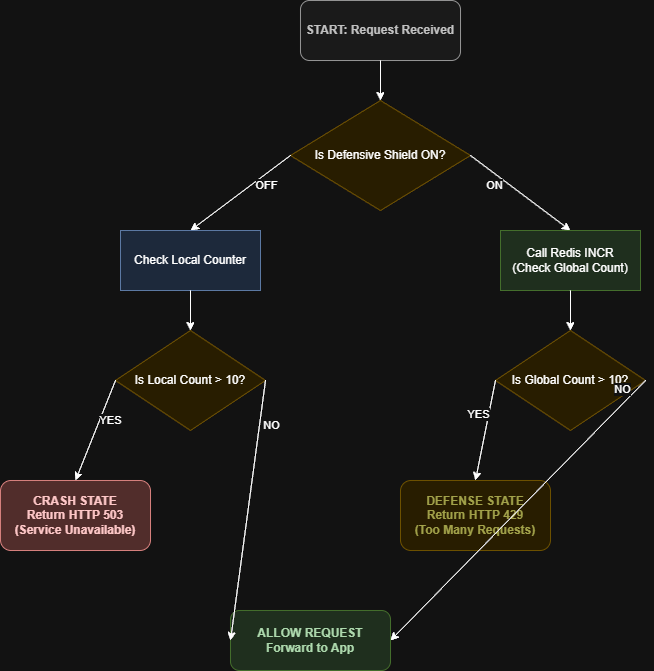

The diagram above was exported from draw.io. Its source (the exported page's mxGraphModel, read from the mxfile embedded in the PNG):
<mxGraphModel dx="1542" dy="855" grid="1" gridSize="10" guides="1" tooltips="1" connect="1" arrows="1" fold="1" page="1" pageScale="1" pageWidth="850" pageHeight="1100" math="0" shadow="0">
  <root>
    <mxCell id="0" />
    <mxCell id="1" parent="0" />
    <mxCell id="VQDteqUjFW4mD9h1EwCn-1" parent="1" style="rounded=1;whiteSpace=wrap;html=1;fillColor=#f5f5f5;fontColor=#333333;strokeColor=#666666;fontStyle=1" value="START: Request Received" vertex="1">
      <mxGeometry height="60" width="160" x="340" y="40" as="geometry" />
    </mxCell>
    <mxCell id="VQDteqUjFW4mD9h1EwCn-2" parent="1" style="rhombus;whiteSpace=wrap;html=1;fillColor=#fff2cc;strokeColor=#d6b656;" value="Is Defensive Shield ON?" vertex="1">
      <mxGeometry height="110" width="180" x="330" y="140" as="geometry" />
    </mxCell>
    <mxCell id="VQDteqUjFW4mD9h1EwCn-3" parent="1" style="rounded=0;whiteSpace=wrap;html=1;fillColor=#dae8fc;strokeColor=#6c8ebf;" value="Check Local Counter" vertex="1">
      <mxGeometry height="60" width="140" x="160" y="270" as="geometry" />
    </mxCell>
    <mxCell id="VQDteqUjFW4mD9h1EwCn-4" parent="1" style="rounded=0;whiteSpace=wrap;html=1;fillColor=#d5e8d4;strokeColor=#82b366;" value="Call Redis INCR&lt;br&gt;(Check Global Count)" vertex="1">
      <mxGeometry height="60" width="140" x="540" y="270" as="geometry" />
    </mxCell>
    <mxCell id="VQDteqUjFW4mD9h1EwCn-5" parent="1" style="rhombus;whiteSpace=wrap;html=1;fillColor=#fff2cc;strokeColor=#d6b656;" value="Is Local Count &amp;gt; 10?" vertex="1">
      <mxGeometry height="100" width="150" x="155" y="370" as="geometry" />
    </mxCell>
    <mxCell id="VQDteqUjFW4mD9h1EwCn-6" parent="1" style="rhombus;whiteSpace=wrap;html=1;fillColor=#fff2cc;strokeColor=#d6b656;" value="Is Global Count &amp;gt; 10?" vertex="1">
      <mxGeometry height="100" width="150" x="535" y="370" as="geometry" />
    </mxCell>
    <mxCell id="VQDteqUjFW4mD9h1EwCn-7" parent="1" style="rounded=1;whiteSpace=wrap;html=1;fillColor=#f8cecc;strokeColor=#b85450;fontColor=#660000;fontStyle=1" value="CRASH STATE&lt;br&gt;Return HTTP 503&lt;br&gt;(Service Unavailable)" vertex="1">
      <mxGeometry height="70" width="150" x="40" y="520" as="geometry" />
    </mxCell>
    <mxCell id="VQDteqUjFW4mD9h1EwCn-8" parent="1" style="rounded=1;whiteSpace=wrap;html=1;fillColor=#fff2cc;strokeColor=#d6b656;fontColor=#666600;fontStyle=1" value="DEFENSE STATE&lt;br&gt;Return HTTP 429&lt;br&gt;(Too Many Requests)" vertex="1">
      <mxGeometry height="70" width="150" x="440" y="520" as="geometry" />
    </mxCell>
    <mxCell id="VQDteqUjFW4mD9h1EwCn-9" parent="1" style="rounded=1;whiteSpace=wrap;html=1;fillColor=#d5e8d4;strokeColor=#82b366;fontColor=#003300;fontStyle=1" value="ALLOW REQUEST&lt;br&gt;Forward to App" vertex="1">
      <mxGeometry height="60" width="160" x="270" y="650" as="geometry" />
    </mxCell>
    <mxCell id="VQDteqUjFW4mD9h1EwCn-10" edge="1" parent="1" source="VQDteqUjFW4mD9h1EwCn-1" style="endArrow=classic;html=1;exitX=0.5;exitY=1;exitDx=0;exitDy=0;entryX=0.5;entryY=0;entryDx=0;entryDy=0;" target="VQDteqUjFW4mD9h1EwCn-2" value="">
      <mxGeometry height="50" relative="1" width="50" as="geometry" />
    </mxCell>
    <mxCell id="VQDteqUjFW4mD9h1EwCn-11" edge="1" parent="1" source="VQDteqUjFW4mD9h1EwCn-2" style="endArrow=classic;html=1;exitX=0;exitY=0.5;exitDx=0;exitDy=0;entryX=0.5;entryY=0;entryDx=0;entryDy=0;" target="VQDteqUjFW4mD9h1EwCn-3" value="OFF">
      <mxGeometry height="50" relative="1" width="50" x="-0.4043" y="10" as="geometry">
        <mxPoint as="offset" />
      </mxGeometry>
    </mxCell>
    <mxCell id="VQDteqUjFW4mD9h1EwCn-12" edge="1" parent="1" source="VQDteqUjFW4mD9h1EwCn-2" style="endArrow=classic;html=1;exitX=1;exitY=0.5;exitDx=0;exitDy=0;entryX=0.5;entryY=0;entryDx=0;entryDy=0;" target="VQDteqUjFW4mD9h1EwCn-4" value="ON">
      <mxGeometry height="50" relative="1" width="50" x="-0.4043" y="-10" as="geometry">
        <mxPoint as="offset" />
      </mxGeometry>
    </mxCell>
    <mxCell id="VQDteqUjFW4mD9h1EwCn-13" edge="1" parent="1" source="VQDteqUjFW4mD9h1EwCn-3" style="endArrow=classic;html=1;exitX=0.5;exitY=1;exitDx=0;exitDy=0;entryX=0.5;entryY=0;entryDx=0;entryDy=0;" target="VQDteqUjFW4mD9h1EwCn-5" value="">
      <mxGeometry height="50" relative="1" width="50" as="geometry" />
    </mxCell>
    <mxCell id="VQDteqUjFW4mD9h1EwCn-14" edge="1" parent="1" source="VQDteqUjFW4mD9h1EwCn-4" style="endArrow=classic;html=1;exitX=0.5;exitY=1;exitDx=0;exitDy=0;entryX=0.5;entryY=0;entryDx=0;entryDy=0;" target="VQDteqUjFW4mD9h1EwCn-6" value="">
      <mxGeometry height="50" relative="1" width="50" as="geometry" />
    </mxCell>
    <mxCell id="VQDteqUjFW4mD9h1EwCn-15" edge="1" parent="1" source="VQDteqUjFW4mD9h1EwCn-5" style="endArrow=classic;html=1;exitX=0;exitY=0.5;exitDx=0;exitDy=0;entryX=0.5;entryY=0;entryDx=0;entryDy=0;" target="VQDteqUjFW4mD9h1EwCn-7" value="YES">
      <mxGeometry height="50" relative="1" width="50" x="-0.2727" y="10" as="geometry">
        <mxPoint as="offset" />
      </mxGeometry>
    </mxCell>
    <mxCell id="VQDteqUjFW4mD9h1EwCn-16" edge="1" parent="1" source="VQDteqUjFW4mD9h1EwCn-5" style="endArrow=classic;html=1;exitX=1;exitY=0.5;exitDx=0;exitDy=0;entryX=0;entryY=0.5;entryDx=0;entryDy=0;" target="VQDteqUjFW4mD9h1EwCn-9" value="NO">
      <mxGeometry height="50" relative="1" width="50" x="-0.6625" y="12" as="geometry">
        <mxPoint as="offset" />
      </mxGeometry>
    </mxCell>
    <mxCell id="VQDteqUjFW4mD9h1EwCn-17" edge="1" parent="1" source="VQDteqUjFW4mD9h1EwCn-6" style="endArrow=classic;html=1;exitX=0;exitY=0.5;exitDx=0;exitDy=0;entryX=0.5;entryY=0;entryDx=0;entryDy=0;" target="VQDteqUjFW4mD9h1EwCn-8" value="YES">
      <mxGeometry height="50" relative="1" width="50" x="-0.2727" y="-10" as="geometry">
        <mxPoint as="offset" />
      </mxGeometry>
    </mxCell>
    <mxCell id="VQDteqUjFW4mD9h1EwCn-18" edge="1" parent="1" source="VQDteqUjFW4mD9h1EwCn-6" style="endArrow=classic;html=1;exitX=1;exitY=0.5;exitDx=0;exitDy=0;entryX=1;entryY=0.5;entryDx=0;entryDy=0;" target="VQDteqUjFW4mD9h1EwCn-9" value="NO">
      <mxGeometry height="50" relative="1" width="50" x="-0.8718" y="-10" as="geometry">
        <mxPoint as="offset" />
      </mxGeometry>
    </mxCell>
  </root>
</mxGraphModel>